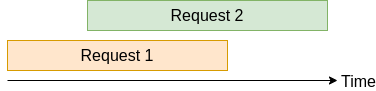

The diagram above was exported from draw.io. Its source (the exported page's mxGraphModel, read from the mxfile embedded in the PNG):
<mxGraphModel dx="880" dy="526" grid="1" gridSize="10" guides="1" tooltips="1" connect="1" arrows="1" fold="1" page="1" pageScale="1" pageWidth="850" pageHeight="1100" math="0" shadow="0">
  <root>
    <mxCell id="0" />
    <mxCell id="1" parent="0" />
    <mxCell id="jkpHKKwm0QUJBACSZIvu-1" value="" style="endArrow=classic;html=1;rounded=0;" edge="1" parent="1">
      <mxGeometry width="50" height="50" relative="1" as="geometry">
        <mxPoint x="20" y="90" as="sourcePoint" />
        <mxPoint x="350" y="90" as="targetPoint" />
      </mxGeometry>
    </mxCell>
    <mxCell id="jkpHKKwm0QUJBACSZIvu-5" value="Time" style="edgeLabel;html=1;align=center;verticalAlign=middle;resizable=0;points=[];fontSize=16;" vertex="1" connectable="0" parent="jkpHKKwm0QUJBACSZIvu-1">
      <mxGeometry x="0.8848" y="-1" relative="1" as="geometry">
        <mxPoint x="39" y="-1" as="offset" />
      </mxGeometry>
    </mxCell>
    <mxCell id="jkpHKKwm0QUJBACSZIvu-2" value="Request 1" style="rounded=0;whiteSpace=wrap;html=1;fillColor=#ffe6cc;strokeColor=#d79b00;fontSize=16;" vertex="1" parent="1">
      <mxGeometry x="20" y="50" width="220" height="30" as="geometry" />
    </mxCell>
    <mxCell id="jkpHKKwm0QUJBACSZIvu-3" value="Request 2" style="rounded=0;whiteSpace=wrap;html=1;fillColor=#d5e8d4;strokeColor=#82b366;fontSize=16;" vertex="1" parent="1">
      <mxGeometry x="100" y="10" width="240" height="30" as="geometry" />
    </mxCell>
  </root>
</mxGraphModel>